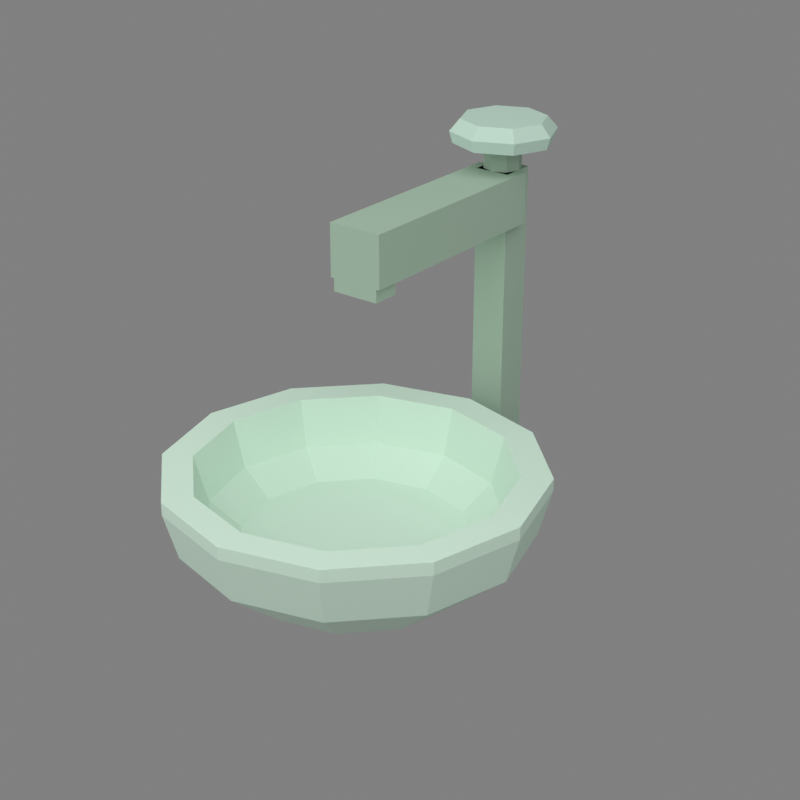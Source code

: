 # Source: sink.blend  (saved by Blender 5.2.44; exported with 4.5.12 LTS)
import bpy
from mathutils import Matrix  # noqa: F401  (used for matrix-valued properties, if any)

bpy.ops.wm.read_factory_settings(use_empty=True)
scene = bpy.context.scene
scene.name = 'Scene'

# ---- materials (node trees are filled in below, after node groups)
mat_sinkporcelain = bpy.data.materials.new('SinkPorcelain')
mat_sinkporcelain.diffuse_color = (0.6724, 0.8714, 0.7305, 1.0)
mat_tapbody = bpy.data.materials.new('TapBody')
mat_tapbody.diffuse_color = (0.3864, 0.5271, 0.4125, 1.0)
mat_tapknob = bpy.data.materials.new('TapKnob')
mat_tapknob.diffuse_color = (0.5395, 0.7305, 0.624, 1.0)
mat_tapbodyshade2 = bpy.data.materials.new('TapBodyShade2')
mat_tapbodyshade2.diffuse_color = (0.2993, 0.4082, 0.3195, 1.0)
mat_tapbodyshade1 = bpy.data.materials.new('TapBodyShade1')
mat_tapbodyshade1.diffuse_color = (0.3401, 0.4639, 0.363, 1.0)

# ---- material node trees
mat_sinkporcelain.use_nodes = True; mat_sinkporcelain.node_tree.nodes.clear()
_N = mat_sinkporcelain.node_tree.nodes; _L = mat_sinkporcelain.node_tree.links
n0 = _N.new('ShaderNodeBsdfPrincipled'); n0.name = 'Principled BSDF'; n0.location = (-200, 100)
n0.inputs[0].default_value = (0.6724, 0.8714, 0.7305, 1.0)
n0.inputs[2].default_value = 0.9
n0.inputs[10].default_value = 0.005
n1 = _N.new('ShaderNodeOutputMaterial'); n1.name = 'Material Output'; n1.location = (200, 100)
_L.new(n0.outputs[0], n1.inputs[0])
n1.is_active_output = True
mat_tapbody.use_nodes = True; mat_tapbody.node_tree.nodes.clear()
_N = mat_tapbody.node_tree.nodes; _L = mat_tapbody.node_tree.links
n0 = _N.new('ShaderNodeBsdfPrincipled'); n0.name = 'Principled BSDF'; n0.location = (-200, 100)
n0.inputs[0].default_value = (0.3864, 0.5271, 0.4125, 1.0)
n0.inputs[2].default_value = 0.9
n0.inputs[10].default_value = 0.005
n1 = _N.new('ShaderNodeOutputMaterial'); n1.name = 'Material Output'; n1.location = (200, 100)
_L.new(n0.outputs[0], n1.inputs[0])
n1.is_active_output = True
mat_tapknob.use_nodes = True; mat_tapknob.node_tree.nodes.clear()
_N = mat_tapknob.node_tree.nodes; _L = mat_tapknob.node_tree.links
n0 = _N.new('ShaderNodeBsdfPrincipled'); n0.name = 'Principled BSDF'; n0.location = (-200, 100)
n0.inputs[0].default_value = (0.5395, 0.7305, 0.624, 1.0)
n0.inputs[2].default_value = 0.9
n0.inputs[10].default_value = 0.005
n1 = _N.new('ShaderNodeOutputMaterial'); n1.name = 'Material Output'; n1.location = (200, 100)
_L.new(n0.outputs[0], n1.inputs[0])
n1.is_active_output = True
mat_tapbodyshade2.use_nodes = True; mat_tapbodyshade2.node_tree.nodes.clear()
_N = mat_tapbodyshade2.node_tree.nodes; _L = mat_tapbodyshade2.node_tree.links
n0 = _N.new('ShaderNodeBsdfPrincipled'); n0.name = 'Principled BSDF'; n0.location = (-200, 100)
n0.inputs[0].default_value = (0.2993, 0.4082, 0.3195, 1.0)
n0.inputs[2].default_value = 0.9
n0.inputs[10].default_value = 0.005
n1 = _N.new('ShaderNodeOutputMaterial'); n1.name = 'Material Output'; n1.location = (200, 100)
_L.new(n0.outputs[0], n1.inputs[0])
n1.is_active_output = True
mat_tapbodyshade1.use_nodes = True; mat_tapbodyshade1.node_tree.nodes.clear()
_N = mat_tapbodyshade1.node_tree.nodes; _L = mat_tapbodyshade1.node_tree.links
n0 = _N.new('ShaderNodeBsdfPrincipled'); n0.name = 'Principled BSDF'; n0.location = (-200, 100)
n0.inputs[0].default_value = (0.3401, 0.4639, 0.363, 1.0)
n0.inputs[2].default_value = 0.9
n0.inputs[10].default_value = 0.005
n1 = _N.new('ShaderNodeOutputMaterial'); n1.name = 'Material Output'; n1.location = (200, 100)
_L.new(n0.outputs[0], n1.inputs[0])
n1.is_active_output = True

# ---- world
world_world = bpy.data.worlds.new('World'); scene.world = world_world
world_world.use_nodes = True; world_world.node_tree.nodes.clear()
_N = world_world.node_tree.nodes; _L = world_world.node_tree.links
n0 = _N.new('ShaderNodeBackground'); n0.name = 'Background'; n0.location = (-200, 100)
n0.inputs[0].default_value = (0.62, 0.62, 0.62, 1.0)
n0.inputs[1].default_value = 0.35
n1 = _N.new('ShaderNodeOutputWorld'); n1.name = 'World Output'; n1.location = (200, 100)
_L.new(n0.outputs[0], n1.inputs[0])
n1.is_active_output = True

# ---- cameras
cam_camera = bpy.data.cameras.new('Camera')
cam_camera.clip_start = 0.003
cam_camera.lens = 70.0

# ---- lights
light_key = bpy.data.lights.new('Key', 'AREA')
light_key.energy = 0.4
light_key.size = 0.3
light_fill = bpy.data.lights.new('Fill', 'AREA')
light_fill.energy = 0.16
light_fill.size = 0.3

# ---- meshes
me_sinkbasin_002 = bpy.data.meshes.new('SinkBasin.002')
me_sinkbasin_002.from_pydata([(0.013, 0.0, 0.0), (0.01126, 0.0065, 0.0), (0.0065, 0.01126, 0.0), (7.96e-19, 0.013, 0.0), (-0.0065, 0.01126, 0.0), (-0.01126, 0.0065, 0.0), (-0.013, 1.592e-18, 0.0), (-0.01126, -0.0065, 0.0), (-0.0065, -0.01126, 0.0), (-2.388e-18, -0.013, 0.0), (0.0065, -0.01126, 0.0), (0.01126, -0.0065, 0.0), (0.02, 0.0, 0.006), (0.01732, 0.01, 0.006), (0.01, 0.01732, 0.006), (1.225e-18, 0.02, 0.006), (-0.01, 0.01732, 0.006), (-0.01732, 0.01, 0.006), (-0.02, 2.449e-18, 0.006), (-0.01732, -0.01, 0.006), (-0.01, -0.01732, 0.006), (-3.674e-18, -0.02, 0.006), (0.01, -0.01732, 0.006), (0.01732, -0.01, 0.006), (0.0215, 0.0, 0.0115), (0.01862, 0.01075, 0.0115), (0.01075, 0.01862, 0.0115), (1.316e-18, 0.0215, 0.0115), (-0.01075, 0.01862, 0.0115), (-0.01862, 0.01075, 0.0115), (-0.0215, 2.633e-18, 0.0115), (-0.01862, -0.01075, 0.0115), (-0.01075, -0.01862, 0.0115), (-3.949e-18, -0.0215, 0.0115), (0.01075, -0.01862, 0.0115), (0.01862, -0.01075, 0.0115), (0.0215, 0.0, 0.013), (0.01862, 0.01075, 0.013), (0.01075, 0.01862, 0.013), (1.316e-18, 0.0215, 0.013), (-0.01075, 0.01862, 0.013), (-0.01862, 0.01075, 0.013), (-0.0215, 2.633e-18, 0.013), (-0.01862, -0.01075, 0.013), (-0.01075, -0.01862, 0.013), (-3.949e-18, -0.0215, 0.013), (0.01075, -0.01862, 0.013), (0.01862, -0.01075, 0.013), (0.018, 0.0, 0.013), (0.01559, 0.009, 0.013), (0.009, 0.01559, 0.013), (1.102e-18, 0.018, 0.013), (-0.009, 0.01559, 0.013), (-0.01559, 0.009, 0.013), (-0.018, 2.204e-18, 0.013), (-0.01559, -0.009, 0.013), (-0.009, -0.01559, 0.013), (-3.307e-18, -0.018, 0.013), (0.009, -0.01559, 0.013), (0.01559, -0.009, 0.013), (0.0165, 0.0, 0.0075), (0.01429, 0.00825, 0.0075), (0.00825, 0.01429, 0.0075), (1.01e-18, 0.0165, 0.0075), (-0.00825, 0.01429, 0.0075), (-0.01429, 0.00825, 0.0075), (-0.0165, 2.021e-18, 0.0075), (-0.01429, -0.00825, 0.0075), (-0.00825, -0.01429, 0.0075), (-3.031e-18, -0.0165, 0.0075), (0.00825, -0.01429, 0.0075), (0.01429, -0.00825, 0.0075), (0.013, 0.0, 0.0045), (0.01126, 0.0065, 0.0045), (0.0065, 0.01126, 0.0045), (7.96e-19, 0.013, 0.0045), (-0.0065, 0.01126, 0.0045), (-0.01126, 0.0065, 0.0045), (-0.013, 1.592e-18, 0.0045), (-0.01126, -0.0065, 0.0045), (-0.0065, -0.01126, 0.0045), (-2.388e-18, -0.013, 0.0045), (0.0065, -0.01126, 0.0045), (0.01126, -0.0065, 0.0045)], [], [(0, 1, 13, 12), (1, 2, 14, 13), (2, 3, 15, 14), (3, 4, 16, 15), (4, 5, 17, 16), (5, 6, 18, 17), (6, 7, 19, 18), (7, 8, 20, 19), (8, 9, 21, 20), (9, 10, 22, 21), (10, 11, 23, 22), (11, 0, 12, 23), (12, 13, 25, 24), (13, 14, 26, 25), (14, 15, 27, 26), (15, 16, 28, 27), (16, 17, 29, 28), (17, 18, 30, 29), (18, 19, 31, 30), (19, 20, 32, 31), (20, 21, 33, 32), (21, 22, 34, 33), (22, 23, 35, 34), (23, 12, 24, 35), (24, 25, 37, 36), (25, 26, 38, 37), (26, 27, 39, 38), (27, 28, 40, 39), (28, 29, 41, 40), (29, 30, 42, 41), (30, 31, 43, 42), (31, 32, 44, 43), (32, 33, 45, 44), (33, 34, 46, 45), (34, 35, 47, 46), (35, 24, 36, 47), (36, 37, 49, 48), (37, 38, 50, 49), (38, 39, 51, 50), (39, 40, 52, 51), (40, 41, 53, 52), (41, 42, 54, 53), (42, 43, 55, 54), (43, 44, 56, 55), (44, 45, 57, 56), (45, 46, 58, 57), (46, 47, 59, 58), (47, 36, 48, 59), (48, 49, 61, 60), (49, 50, 62, 61), (50, 51, 63, 62), (51, 52, 64, 63), (52, 53, 65, 64), (53, 54, 66, 65), (54, 55, 67, 66), (55, 56, 68, 67), (56, 57, 69, 68), (57, 58, 70, 69), (58, 59, 71, 70), (59, 48, 60, 71), (60, 61, 73, 72), (61, 62, 74, 73), (62, 63, 75, 74), (63, 64, 76, 75), (64, 65, 77, 76), (65, 66, 78, 77), (66, 67, 79, 78), (67, 68, 80, 79), (68, 69, 81, 80), (69, 70, 82, 81), (70, 71, 83, 82), (71, 60, 72, 83), (11, 10, 9, 8, 7, 6, 5, 4, 3, 2, 1, 0), (72, 73, 74, 75, 76, 77, 78, 79, 80, 81, 82, 83)])
me_sinkbasin_002.materials.append(mat_sinkporcelain)
me_sinkbasin_002.update()
me_tapbody_002 = bpy.data.meshes.new('TapBody.002')
me_tapbody_002.from_pydata([(-0.0021, 0.0249, 0.0), (0.0021, 0.0249, 0.0), (0.0021, 0.0291, 0.0), (-0.0021, 0.0291, 0.0), (-0.0021, 0.0249, 0.04), (0.0021, 0.0249, 0.04), (0.0021, 0.0291, 0.04), (-0.0021, 0.0291, 0.04), (-0.0032, 0.0004, 0.034), (0.0032, 0.0004, 0.034), (0.0032, 0.027, 0.034), (-0.0032, 0.027, 0.034), (-0.0032, 0.0004, 0.04), (0.0032, 0.0004, 0.04), (0.0032, 0.027, 0.04), (-0.0032, 0.027, 0.04), (-0.0028, 0.0004, 0.0325), (0.0028, 0.0004, 0.0325), (0.0028, 0.0036, 0.0325), (-0.0028, 0.0036, 0.0325), (-0.0028, 0.0004, 0.034), (0.0028, 0.0004, 0.034), (0.0028, 0.0036, 0.034), (-0.0028, 0.0036, 0.034)], [], [(0, 3, 2, 1), (0, 1, 5, 4), (1, 2, 6, 5), (2, 3, 7, 6), (3, 0, 4, 7), (8, 11, 10, 9), (12, 13, 14, 15), (8, 9, 13, 12), (9, 10, 14, 13), (11, 8, 12, 15), (16, 19, 18, 17), (20, 21, 22, 23), (16, 17, 21, 20), (17, 18, 22, 21), (19, 16, 20, 23)])
me_tapbody_002.materials.append(mat_tapbody)
me_tapbody_002.update()
me_taphandleneck_002 = bpy.data.meshes.new('TapHandleNeck.002')
me_taphandleneck_002.from_pydata([(0.0022, 0.0, 0.04), (0.001556, 0.001556, 0.04), (1.347e-19, 0.0022, 0.04), (-0.001556, 0.001556, 0.04), (-0.0022, 2.694e-19, 0.04), (0.0022, 0.0, 0.043), (0.001556, 0.001556, 0.043), (1.347e-19, 0.0022, 0.043), (-0.001556, 0.001556, 0.043), (-0.0022, 2.694e-19, 0.043), (-0.001556, -0.001556, 0.043), (-4.041e-19, -0.0022, 0.043), (0.001556, -0.001556, 0.043)], [], [(0, 1, 6, 5), (1, 2, 7, 6), (2, 3, 8, 7), (3, 4, 9, 8), (5, 6, 7, 8, 9, 10, 11, 12)])
me_taphandleneck_002.materials.append(mat_tapbody)
me_taphandleneck_002.update()
me_taphandlecap_002 = bpy.data.meshes.new('TapHandleCap.002')
me_taphandlecap_002.from_pydata([(0.0058, 0.0, 0.043), (0.004101, 0.004101, 0.043), (3.551e-19, 0.0058, 0.043), (-0.004101, 0.004101, 0.043), (-0.0058, 7.103e-19, 0.043), (-0.004101, -0.004101, 0.043), (-1.065e-18, -0.0058, 0.043), (0.004101, -0.004101, 0.043), (0.0062, 0.0, 0.0444), (0.004384, 0.004384, 0.0444), (3.796e-19, 0.0062, 0.0444), (-0.004384, 0.004384, 0.0444), (-0.0062, 7.593e-19, 0.0444), (-0.004384, -0.004384, 0.0444), (-1.139e-18, -0.0062, 0.0444), (0.004384, -0.004384, 0.0444), (0.005, 0.0, 0.0458), (0.003536, 0.003536, 0.0458), (3.062e-19, 0.005, 0.0458), (-0.003536, 0.003536, 0.0458), (-0.005, 6.123e-19, 0.0458), (-0.003536, -0.003536, 0.0458), (-9.185e-19, -0.005, 0.0458), (0.003536, -0.003536, 0.0458)], [], [(0, 1, 9, 8), (1, 2, 10, 9), (2, 3, 11, 10), (3, 4, 12, 11), (4, 5, 13, 12), (5, 6, 14, 13), (6, 7, 15, 14), (7, 0, 8, 15), (8, 9, 17, 16), (9, 10, 18, 17), (10, 11, 19, 18), (11, 12, 20, 19), (12, 13, 21, 20), (13, 14, 22, 21), (14, 15, 23, 22), (15, 8, 16, 23), (7, 6, 5, 4, 3, 2, 1, 0), (16, 17, 18, 19, 20, 21, 22, 23)])
me_taphandlecap_002.materials.append(mat_tapknob)
me_taphandlecap_002.update()
me_tapbodyshade2_001 = bpy.data.meshes.new('TapBodyShade2.001')
me_tapbodyshade2_001.from_pydata([(-0.0021, 0.0249, 0.04), (0.0021, 0.0249, 0.04), (0.0021, 0.0291, 0.04), (-0.0021, 0.0291, 0.04), (0.0032, 0.027, 0.034), (-0.0032, 0.027, 0.034), (-0.0032, 0.027, 0.04), (0.0032, 0.027, 0.04), (0.0028, 0.0036, 0.0325), (-0.0028, 0.0036, 0.0325), (-0.0028, 0.0036, 0.034), (0.0028, 0.0036, 0.034)], [], [(0, 1, 2, 3), (4, 5, 6, 7), (8, 9, 10, 11)])
me_tapbodyshade2_001.materials.append(mat_tapbodyshade2)
me_tapbodyshade2_001.update()
me_taphandleneckshade1_002 = bpy.data.meshes.new('TapHandleNeckShade1.002')
me_taphandleneckshade1_002.from_pydata([(-0.0022, 2.694e-19, 0.04), (-0.001556, -0.001556, 0.04), (-0.001556, -0.001556, 0.043), (-0.0022, 2.694e-19, 0.043), (-4.041e-19, -0.0022, 0.04), (-4.041e-19, -0.0022, 0.043), (0.001556, -0.001556, 0.04), (0.001556, -0.001556, 0.043), (0.0022, 0.0, 0.04), (0.0022, 0.0, 0.043), (-0.001556, 0.001556, 0.04), (1.347e-19, 0.0022, 0.04), (0.001556, 0.001556, 0.04)], [], [(0, 1, 2, 3), (1, 4, 5, 2), (4, 6, 7, 5), (6, 8, 9, 7), (6, 4, 1, 0, 10, 11, 12, 8)])
me_taphandleneckshade1_002.materials.append(mat_tapbodyshade1)
me_taphandleneckshade1_002.update()

# ---- objects
ob_camera = bpy.data.objects.new('Camera', cam_camera)
ob_key = bpy.data.objects.new('Key', light_key)
ob_fill = bpy.data.objects.new('Fill', light_fill)
ob_sinkbasin = bpy.data.objects.new('SinkBasin', me_sinkbasin_002)
ob_tapbody = bpy.data.objects.new('TapBody', me_tapbody_002)
ob_taphandleneck = bpy.data.objects.new('TapHandleNeck', me_taphandleneck_002)
ob_taphandlecap = bpy.data.objects.new('TapHandleCap', me_taphandlecap_002)
ob_sink = bpy.data.objects.new('Sink', None)
ob_tapbodyshade2 = bpy.data.objects.new('TapBodyShade2', me_tapbodyshade2_001)
ob_taphandleneckshade1 = bpy.data.objects.new('TapHandleNeckShade1', me_taphandleneckshade1_002)

# ---- transforms, parenting, visibility, modifiers, constraints
ob_camera.location = (0.095, -0.115, 0.092)
ob_camera.rotation_euler = (1.126, -3.303e-08, 0.6577)
ob_key.location = (0.09, -0.1, 0.16)
ob_key.rotation_euler = (0.7418, 8.426e-08, 0.7637)
ob_fill.location = (-0.12, -0.07, 0.07)
ob_fill.rotation_euler = (1.206, 8.847e-08, -1.081)
ob_sinkbasin.parent = ob_sink
ob_sinkbasin.location = (0.0, 0.0, 0.0)
ob_tapbody.parent = ob_sink
ob_tapbody.location = (0.0, 0.0, 0.0)
ob_taphandleneck.parent = ob_sink
ob_taphandleneck.location = (0.0, 0.027, 0.0)
ob_taphandlecap.parent = ob_sink
ob_taphandlecap.location = (0.0, 0.027, 0.0)
ob_sink.location = (0.0, 0.0, 0.0)
ob_sink.empty_display_size = 0.02
ob_tapbodyshade2.parent = ob_sink
ob_tapbodyshade2.location = (0.0, 0.0, 0.0)
ob_taphandleneckshade1.parent = ob_sink
ob_taphandleneckshade1.location = (0.0, 0.027, 0.0)

# ---- collection membership
scene.collection.objects.link(ob_camera)
scene.collection.objects.link(ob_key)
scene.collection.objects.link(ob_fill)
scene.collection.objects.link(ob_sinkbasin)
scene.collection.objects.link(ob_tapbody)
scene.collection.objects.link(ob_taphandleneck)
scene.collection.objects.link(ob_taphandlecap)
scene.collection.objects.link(ob_sink)
scene.collection.objects.link(ob_tapbodyshade2)
scene.collection.objects.link(ob_taphandleneckshade1)

# ---- scene / render settings (as saved in the file)
scene.camera = ob_camera
scene.frame_start = 1; scene.frame_end = 250; scene.frame_set(1)
scene.render.engine = 'BLENDER_EEVEE_NEXT'
scene.render.resolution_x = 640
scene.render.resolution_y = 640
scene.render.bake_bias = 0.0
scene.render.bake_samples = 0
scene.render.compositor_device = 'GPU'
scene.eevee.use_volume_custom_range = False
scene.eevee.fast_gi_thickness_near = 0.1
scene.eevee.fast_gi_thickness_far = 0.0
scene.eevee.ray_tracing_options.screen_trace_thickness = 0.1
scene.view_settings.view_transform = 'Standard'
bpy.context.view_layer.update()
